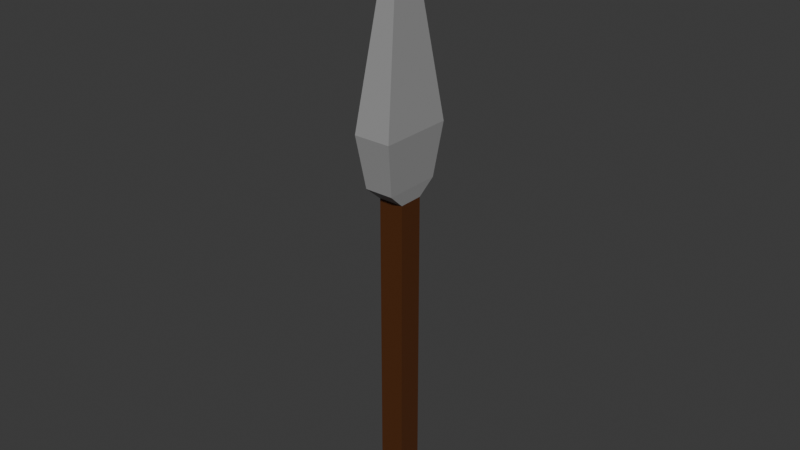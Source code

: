 # Source: Spear.blend  (saved by Blender 4.0.36; exported with 4.5.12 LTS)
import bpy
from mathutils import Matrix  # noqa: F401  (used for matrix-valued properties, if any)

bpy.ops.wm.read_factory_settings(use_empty=True)
scene = bpy.context.scene
scene.name = 'Scene'

# ---- collections
col_collection = bpy.data.collections.new('Collection'); scene.collection.children.link(col_collection)

# ---- materials (node trees are filled in below, after node groups)
mat_spear_head_material = bpy.data.materials.new('Spear Head Material')
mat_spear_head_material.use_transparent_shadow = False
mat_spear_handle_material = bpy.data.materials.new('Spear Handle Material')
mat_spear_handle_material.use_transparent_shadow = False

# ---- material node trees
mat_spear_head_material.use_nodes = True; mat_spear_head_material.node_tree.nodes.clear()
_N = mat_spear_head_material.node_tree.nodes; _L = mat_spear_head_material.node_tree.links
n0 = _N.new('ShaderNodeBsdfPrincipled'); n0.name = 'Principled BSDF'; n0.location = (10, 300)
n0.inputs[0].default_value = (0.3212, 0.3212, 0.3212, 1.0)
n0.inputs[3].default_value = 1.45
n1 = _N.new('ShaderNodeOutputMaterial'); n1.name = 'Material Output'; n1.location = (300, 300)
_L.new(n0.outputs[0], n1.inputs[0])
n1.is_active_output = True
mat_spear_handle_material.use_nodes = True; mat_spear_handle_material.node_tree.nodes.clear()
_N = mat_spear_handle_material.node_tree.nodes; _L = mat_spear_handle_material.node_tree.links
n0 = _N.new('ShaderNodeBsdfPrincipled'); n0.name = 'Principled BSDF'; n0.location = (10, 300)
n0.inputs[0].default_value = (0.08555, 0.02642, 0.006205, 1.0)
n0.inputs[3].default_value = 1.45
n1 = _N.new('ShaderNodeOutputMaterial'); n1.name = 'Material Output'; n1.location = (300, 300)
_L.new(n0.outputs[0], n1.inputs[0])
n1.is_active_output = True

# ---- world
world_world = bpy.data.worlds.new('World'); scene.world = world_world
world_world.use_nodes = True; world_world.node_tree.nodes.clear()
_N = world_world.node_tree.nodes; _L = world_world.node_tree.links
n0 = _N.new('ShaderNodeOutputWorld'); n0.name = 'World Output'; n0.location = (300, 300)
n1 = _N.new('ShaderNodeBackground'); n1.name = 'Background'; n1.location = (10, 300)
n1.inputs[0].default_value = (0.05088, 0.05088, 0.05088, 1.0)
_L.new(n1.outputs[0], n0.inputs[0])
n0.is_active_output = True
world_world.color = (0.05088, 0.05088, 0.05088)
world_world.use_sun_shadow = False
world_world.sun_shadow_jitter_overblur = 0.0

# ---- meshes
me_cube_001 = bpy.data.meshes.new('Cube.001')
me_cube_001.from_pydata([(-35.77, -71.55, 212.8), (-2.5, -5.0, 617.4), (-35.77, 71.55, 212.8), (-2.5, 5.0, 617.4), (35.77, -71.55, 212.8), (2.5, -5.0, 617.4), (35.77, 71.55, 212.8), (2.5, 5.0, 617.4), (-23.93, -23.93, 84.98), (23.93, -23.93, 84.98), (-23.93, 23.93, 84.98), (23.93, 23.93, 84.98), (-27.5, -55.0, 112.8), (27.5, -55.0, 112.8), (27.5, 55.0, 112.8), (-27.5, 55.0, 112.8), (-23.93, -23.93, -538.0), (23.93, 23.93, -538.0), (23.93, -23.93, -538.0), (-23.93, 23.93, -538.0), (-6.566, 6.566, -551.2), (-6.566, -6.566, -551.2), (6.566, 6.566, -551.2), (6.566, -6.566, -551.2), (-28.54, -28.54, -552.6), (28.54, 28.54, -552.6), (28.54, -28.54, -552.6), (-28.54, 28.54, -552.6)], [], [(0, 1, 3, 2), (2, 3, 7, 6), (6, 7, 5, 4), (4, 5, 1, 0), (13, 12, 8, 9), (7, 3, 1, 5), (11, 9, 18, 17), (10, 11, 17, 19), (8, 10, 19, 16), (9, 8, 16, 18), (6, 4, 13, 14), (0, 2, 15, 12), (2, 6, 14, 15), (4, 0, 12, 13), (17, 18, 26, 25), (19, 17, 25, 27), (16, 19, 27, 24), (18, 16, 24, 26), (12, 15, 10, 8), (15, 14, 11, 10), (14, 13, 9, 11), (26, 24, 21, 23), (20, 22, 23, 21), (27, 25, 22, 20), (24, 27, 20, 21), (25, 26, 23, 22)])
me_cube_001.polygons.foreach_set('material_index', [0, 0, 0, 0, 0, 0, 1, 1, 1, 1, 0, 0, 0, 0, 1, 1, 1, 1, 0, 0, 0, 1, 1, 1, 1, 1])
_uv = me_cube_001.uv_layers.new(name='UVMap')
_uv.uv.foreach_set('vector', [0.375, 0.0, 0.625, 0.0, 0.625, 0.25, 0.375, 0.25, 0.375, 0.25, 0.625, 0.25, 0.625, 0.5, 0.375, 0.5, 0.375, 0.5, 0.625, 0.5, 0.625, 0.75, 0.375, 0.75, 0.375, 0.75, 0.625, 0.75, 0.625, 1.0, 0.375, 1.0, 0.375, 0.75, 0.375, 1.0, 0.375, 1.0, 0.375, 0.75, 0.625, 0.5, 0.875, 0.5, 0.875, 0.75, 0.625, 0.75, 0.375, 0.5, 0.375, 0.75, 0.375, 0.75, 0.375, 0.5, 0.375, 0.25, 0.375, 0.5, 0.375, 0.5, 0.375, 0.25, 0.375, 0.0, 0.375, 0.25, 0.375, 0.25, 0.375, 0.0, 0.375, 0.75, 0.375, 1.0, 0.375, 1.0, 0.375, 0.75, 0.375, 0.5, 0.375, 0.75, 0.375, 0.75, 0.375, 0.5, 0.375, 0.0, 0.375, 0.25, 0.375, 0.25, 0.375, 0.0, 0.375, 0.25, 0.375, 0.5, 0.375, 0.5, 0.375, 0.25, 0.375, 0.75, 0.375, 1.0, 0.375, 1.0, 0.375, 0.75, 0.375, 0.5, 0.375, 0.75, 0.375, 0.75, 0.375, 0.5, 0.375, 0.25, 0.375, 0.5, 0.375, 0.5, 0.375, 0.25, 0.375, 0.0, 0.375, 0.25, 0.375, 0.25, 0.375, 0.0, 0.375, 0.75, 0.375, 1.0, 0.375, 1.0, 0.375, 0.75, 0.375, 0.0, 0.375, 0.25, 0.375, 0.25, 0.375, 0.0, 0.375, 0.25, 0.375, 0.5, 0.375, 0.5, 0.375, 0.25, 0.375, 0.5, 0.375, 0.75, 0.375, 0.75, 0.375, 0.5, 0.375, 0.75, 0.375, 1.0, 0.375, 1.0, 0.375, 0.75, 0.125, 0.5, 0.375, 0.5, 0.375, 0.75, 0.125, 0.75, 0.375, 0.25, 0.375, 0.5, 0.375, 0.5, 0.375, 0.25, 0.375, 0.0, 0.375, 0.25, 0.375, 0.25, 0.375, 0.0, 0.375, 0.5, 0.375, 0.75, 0.375, 0.75, 0.375, 0.5])
me_cube_001.materials.append(mat_spear_head_material)
me_cube_001.materials.append(mat_spear_handle_material)
me_cube_001.update()

# ---- objects
ob_spear = bpy.data.objects.new('Spear', me_cube_001)

# ---- transforms, parenting, visibility, modifiers, constraints
ob_spear.location = (0.0, 0.0, 0.0)

# ---- collection membership
col_collection.objects.link(ob_spear)

# ---- scene / render settings (as saved in the file)
scene.frame_start = 1; scene.frame_end = 250; scene.frame_set(1)
scene.render.engine = 'BLENDER_EEVEE_NEXT'
scene.cycles.sampling_pattern = 'TABULATED_SOBOL'
bpy.context.view_layer.update()

# ---- added for rendering (the .blend has no active camera and no usable light): camera, sun
cam_auto = bpy.data.cameras.new('AutoCamera')
cam_auto.lens = 50.0
cam_auto.sensor_width = 36.0
cam_auto.clip_end = 19174.5
ob_auto_camera = bpy.data.objects.new('AutoCamera', cam_auto)
scene.collection.objects.link(ob_auto_camera)
ob_auto_camera.location = (1092.57, -1311.08, 906.455)
ob_auto_camera.rotation_euler = (1.09748, -7.21219e-08, 0.694738)
scene.camera = ob_auto_camera
light_auto_sun = bpy.data.lights.new('AutoSun', 'SUN')
light_auto_sun.energy = 3.0
light_auto_sun.angle = 0.0523599
ob_auto_sun = bpy.data.objects.new('AutoSun', light_auto_sun)
scene.collection.objects.link(ob_auto_sun)
ob_auto_sun.rotation_euler = (0.872665, 0.174533, 0.523599)
bpy.context.view_layer.update()
